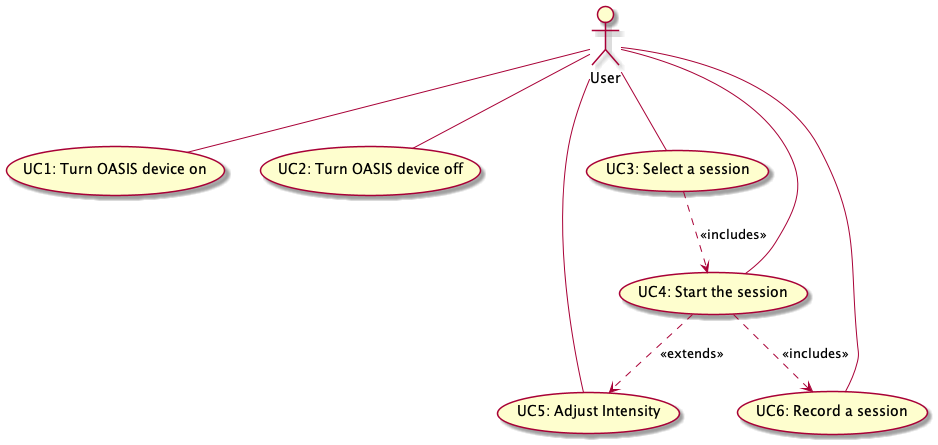

The diagram above was rendered by PlantUML. Its source (embedded in the PNG):
@startuml use-case-diagram

:User: -- (UC1: Turn OASIS device on)
:User: -- (UC2: Turn OASIS device off)
:User: -- (UC3: Select a session)
:User: -- (UC4: Start the session) 
(UC3: Select a session) ..> (UC4: Start the session): <<includes>>
(UC4: Start the session) ..> (UC5: Adjust Intensity): <<extends>>
:User: -- (UC5: Adjust Intensity)
:User: -- (UC6: Record a session)
(UC4: Start the session) ..> (UC6: Record a session): <<includes>>

@enduml